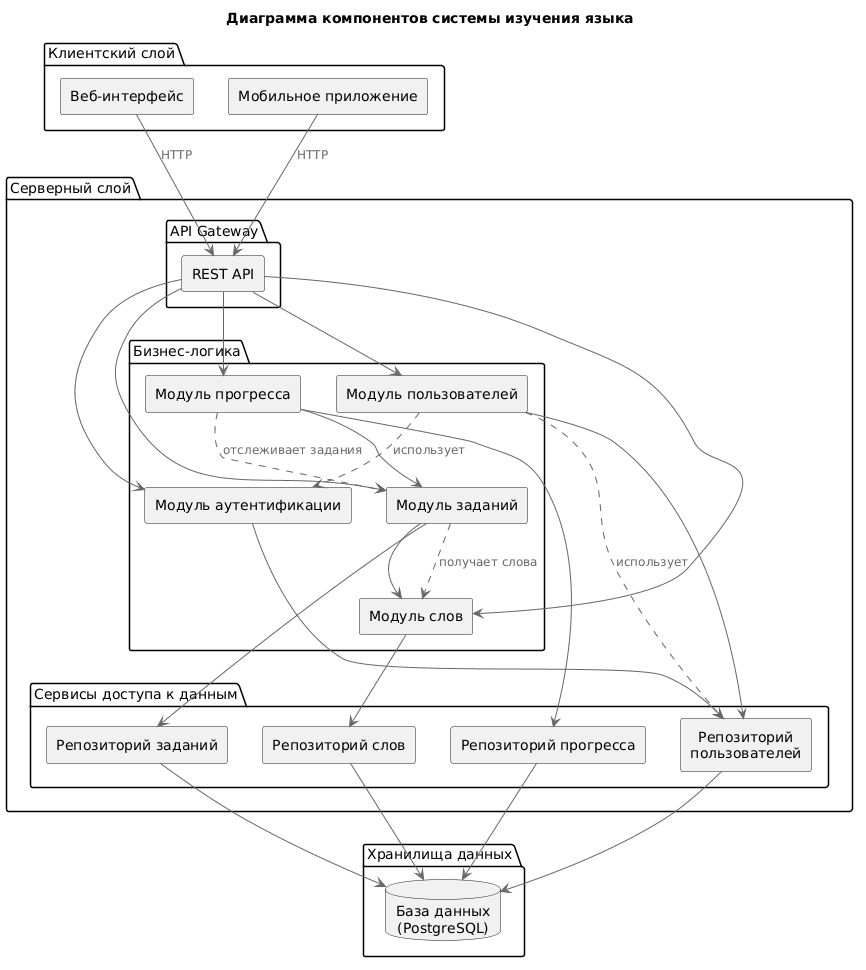

The diagram above was rendered by PlantUML. Its source (embedded in the PNG):
@startuml
!include <C4/C4_Component>
!include <C4/C4_Context>

' Для простоты используем стандартные элементы UML
skinparam componentStyle rectangle

title Диаграмма компонентов системы изучения языка

package "Клиентский слой" {
  [Веб-интерфейс] as WebUI
  [Мобильное приложение] as MobileUI
}

package "Серверный слой" {
  
  package "API Gateway" {
    [REST API] as API
  }
  
  package "Бизнес-логика" {
    [Модуль аутентификации] as Auth
    [Модуль пользователей] as Users
    [Модуль заданий] as Tasks
    [Модуль слов] as Words
    [Модуль прогресса] as Progress
  }
  
  package "Сервисы доступа к данным" {
    [Репозиторий пользователей] as UserRepo
    [Репозиторий заданий] as TaskRepo
    [Репозиторий прогресса] as ProgressRepo
    [Репозиторий слов] as WordRepo
  }
}

package "Хранилища данных" {
  database "База данных\n(PostgreSQL)" as DB
}

' Связи клиент-сервер
WebUI --> API : HTTP
MobileUI --> API : HTTP

' API маршрутизирует к модулям
API --> Auth
API --> Users
API --> Tasks
API --> Words
API --> Progress

' Зависимости модулей бизнес-логики
Auth --> UserRepo
Users --> UserRepo
Tasks --> TaskRepo
Tasks --> Words
Progress --> ProgressRepo
Progress --> Tasks
Words --> WordRepo

' Репозитории обращаются к БД
UserRepo --> DB
TaskRepo --> DB
ProgressRepo --> DB
WordRepo --> DB

' Компоненты для администратора
Users ..> Auth : использует
Users ..> UserRepo : использует

' Дополнительные зависимости: генерация заданий
Tasks ..> Words : получает слова
Progress ..> Tasks : отслеживает задания
@enduml